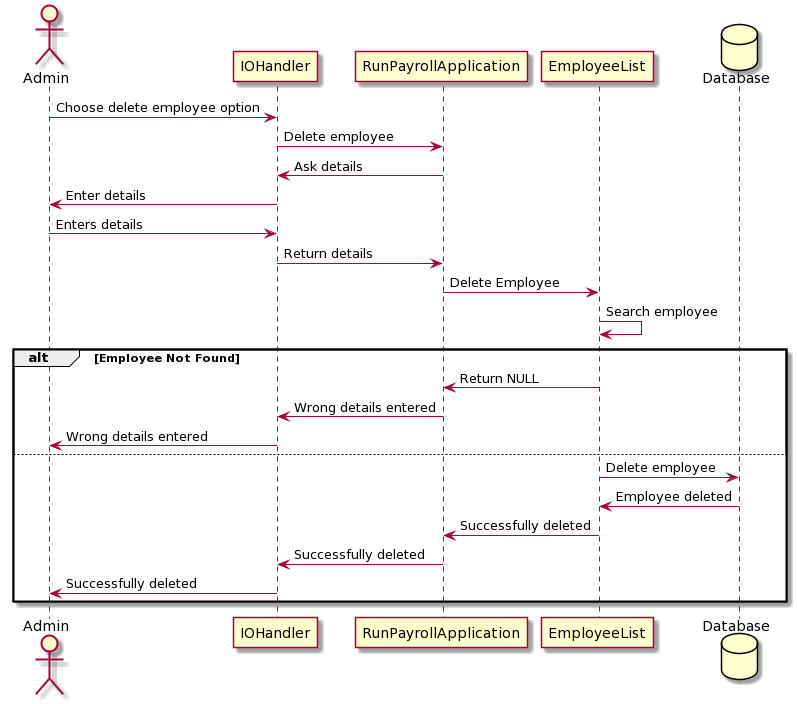

The diagram above was rendered by PlantUML. Its source (embedded in the PNG):
@startuml
actor Admin
    participant IOHandler

    Admin -> IOHandler : Choose delete employee option
    IOHandler -> RunPayrollApplication : Delete employee
    RunPayrollApplication -> IOHandler : Ask details
    IOHandler -> Admin : Enter details
    Admin -> IOHandler : Enters details
    IOHandler -> RunPayrollApplication : Return details
    RunPayrollApplication -> EmployeeList : Delete Employee
    EmployeeList -> EmployeeList : Search employee
    
    database Database

    alt Employee Not Found
        
        EmployeeList -> RunPayrollApplication : Return NULL
        RunPayrollApplication -> IOHandler : Wrong details entered
        IOHandler -> Admin : Wrong details entered

    else 
        
        EmployeeList -> Database : Delete employee
        Database -> EmployeeList : Employee deleted
        EmployeeList -> RunPayrollApplication : Successfully deleted
        RunPayrollApplication -> IOHandler : Successfully deleted
        IOHandler -> Admin : Successfully deleted

    end
@enduml